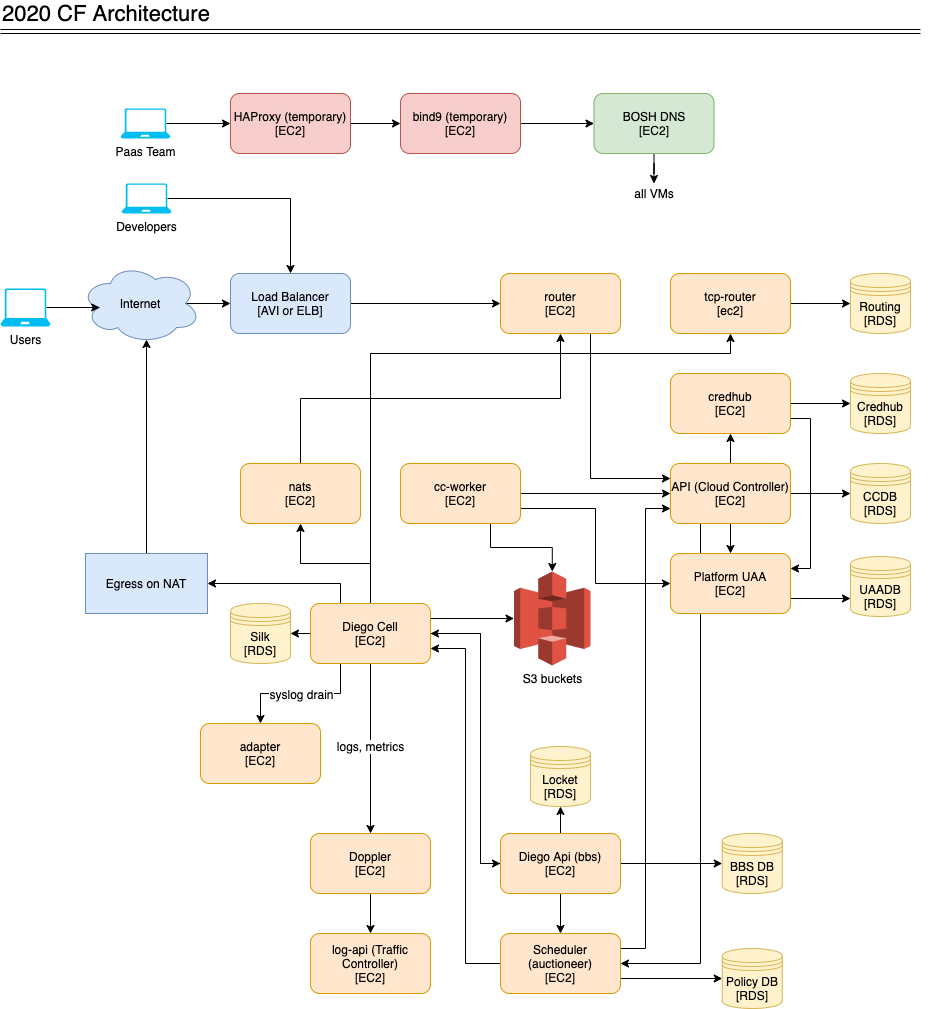

The diagram above was exported from draw.io. Its source (the exported page's mxGraphModel, read from the mxfile embedded in the PNG):
<mxGraphModel dx="2367" dy="2103" grid="1" gridSize="10" guides="1" tooltips="1" connect="1" arrows="1" fold="1" page="1" pageScale="1" pageWidth="850" pageHeight="1100" math="0" shadow="0">
  <root>
    <mxCell id="0" />
    <mxCell id="1" parent="0" />
    <mxCell id="2" style="edgeStyle=orthogonalEdgeStyle;rounded=0;orthogonalLoop=1;jettySize=auto;html=1;exitX=1;exitY=0.5;exitDx=0;exitDy=0;entryX=0;entryY=0.5;entryDx=0;entryDy=0;" edge="1" source="3" target="5" parent="1">
      <mxGeometry relative="1" as="geometry" />
    </mxCell>
    <mxCell id="3" value="Load Balancer&lt;br&gt;[AVI or ELB]" style="rounded=1;whiteSpace=wrap;html=1;fillColor=#dae8fc;strokeColor=#6c8ebf;" vertex="1" parent="1">
      <mxGeometry x="-610" y="-810" width="120" height="60" as="geometry" />
    </mxCell>
    <mxCell id="4" style="edgeStyle=orthogonalEdgeStyle;rounded=0;orthogonalLoop=1;jettySize=auto;html=1;exitX=0.75;exitY=1;exitDx=0;exitDy=0;entryX=0;entryY=0.25;entryDx=0;entryDy=0;" edge="1" source="5" target="10" parent="1">
      <mxGeometry relative="1" as="geometry" />
    </mxCell>
    <mxCell id="5" value="router&lt;br&gt;[EC2]" style="rounded=1;whiteSpace=wrap;html=1;fillColor=#ffe6cc;strokeColor=#d79b00;" vertex="1" parent="1">
      <mxGeometry x="-340" y="-810" width="120" height="60" as="geometry" />
    </mxCell>
    <mxCell id="6" style="edgeStyle=orthogonalEdgeStyle;rounded=0;orthogonalLoop=1;jettySize=auto;html=1;exitX=0.5;exitY=0;exitDx=0;exitDy=0;" edge="1" source="10" target="56" parent="1">
      <mxGeometry relative="1" as="geometry" />
    </mxCell>
    <mxCell id="7" style="edgeStyle=orthogonalEdgeStyle;rounded=0;orthogonalLoop=1;jettySize=auto;html=1;exitX=0.5;exitY=1;exitDx=0;exitDy=0;entryX=0.5;entryY=0;entryDx=0;entryDy=0;" edge="1" source="10" target="13" parent="1">
      <mxGeometry relative="1" as="geometry" />
    </mxCell>
    <mxCell id="8" style="edgeStyle=orthogonalEdgeStyle;rounded=0;orthogonalLoop=1;jettySize=auto;html=1;exitX=0.25;exitY=1;exitDx=0;exitDy=0;entryX=1;entryY=0.5;entryDx=0;entryDy=0;" edge="1" source="10" target="43" parent="1">
      <mxGeometry relative="1" as="geometry" />
    </mxCell>
    <mxCell id="9" style="edgeStyle=orthogonalEdgeStyle;rounded=0;orthogonalLoop=1;jettySize=auto;html=1;exitX=1;exitY=0.5;exitDx=0;exitDy=0;" edge="1" source="10" target="11" parent="1">
      <mxGeometry relative="1" as="geometry" />
    </mxCell>
    <mxCell id="10" value="API (Cloud Controller)&lt;br&gt;[EC2]" style="rounded=1;whiteSpace=wrap;html=1;fillColor=#ffe6cc;strokeColor=#d79b00;" vertex="1" parent="1">
      <mxGeometry x="-170" y="-620" width="120" height="60" as="geometry" />
    </mxCell>
    <mxCell id="11" value="CCDB&lt;br&gt;[RDS]" style="shape=datastore;whiteSpace=wrap;html=1;fillColor=#fff2cc;strokeColor=#d6b656;" vertex="1" parent="1">
      <mxGeometry x="10" y="-620" width="60" height="60" as="geometry" />
    </mxCell>
    <mxCell id="12" style="edgeStyle=orthogonalEdgeStyle;rounded=0;orthogonalLoop=1;jettySize=auto;html=1;exitX=1;exitY=0.75;exitDx=0;exitDy=0;entryX=0;entryY=0.7;entryDx=0;entryDy=0;" edge="1" source="13" target="14" parent="1">
      <mxGeometry relative="1" as="geometry" />
    </mxCell>
    <mxCell id="13" value="Platform UAA&lt;br&gt;[EC2]" style="rounded=1;whiteSpace=wrap;html=1;fillColor=#ffe6cc;strokeColor=#d79b00;" vertex="1" parent="1">
      <mxGeometry x="-170" y="-530" width="120" height="60" as="geometry" />
    </mxCell>
    <mxCell id="14" value="UAADB&lt;br&gt;[RDS]" style="shape=datastore;whiteSpace=wrap;html=1;fillColor=#fff2cc;strokeColor=#d6b656;" vertex="1" parent="1">
      <mxGeometry x="10" y="-527" width="60" height="60" as="geometry" />
    </mxCell>
    <mxCell id="15" style="edgeStyle=orthogonalEdgeStyle;rounded=0;orthogonalLoop=1;jettySize=auto;html=1;exitX=0.5;exitY=1;exitDx=0;exitDy=0;" edge="1" source="16" target="69" parent="1">
      <mxGeometry relative="1" as="geometry">
        <mxPoint x="-186" y="-890" as="targetPoint" />
      </mxGeometry>
    </mxCell>
    <mxCell id="16" value="BOSH DNS&lt;br&gt;[EC2]" style="rounded=1;whiteSpace=wrap;html=1;fillColor=#d5e8d4;strokeColor=#82b366;" vertex="1" parent="1">
      <mxGeometry x="-246.5" y="-990" width="120" height="60" as="geometry" />
    </mxCell>
    <mxCell id="17" value="S3 buckets" style="outlineConnect=0;dashed=0;verticalLabelPosition=bottom;verticalAlign=top;align=center;html=1;shape=mxgraph.aws3.s3;fillColor=#E05243;gradientColor=none;" vertex="1" parent="1">
      <mxGeometry x="-326.5" y="-512" width="76.5" height="94" as="geometry" />
    </mxCell>
    <mxCell id="18" style="edgeStyle=orthogonalEdgeStyle;rounded=0;orthogonalLoop=1;jettySize=auto;html=1;exitX=0.5;exitY=1;exitDx=0;exitDy=0;entryX=0.5;entryY=0;entryDx=0;entryDy=0;" edge="1" source="28" target="30" parent="1">
      <mxGeometry relative="1" as="geometry" />
    </mxCell>
    <mxCell id="19" value="logs, metrics" style="text;html=1;align=center;verticalAlign=middle;resizable=0;points=[];labelBackgroundColor=#ffffff;" vertex="1" connectable="0" parent="18">
      <mxGeometry x="-0.0333" y="-1" relative="1" as="geometry">
        <mxPoint as="offset" />
      </mxGeometry>
    </mxCell>
    <mxCell id="20" style="edgeStyle=orthogonalEdgeStyle;rounded=0;orthogonalLoop=1;jettySize=auto;html=1;exitX=1;exitY=0.5;exitDx=0;exitDy=0;entryX=0;entryY=0.5;entryDx=0;entryDy=0;" edge="1" source="28" target="38" parent="1">
      <mxGeometry relative="1" as="geometry">
        <Array as="points">
          <mxPoint x="-360" y="-450" />
          <mxPoint x="-360" y="-220" />
        </Array>
      </mxGeometry>
    </mxCell>
    <mxCell id="21" style="edgeStyle=orthogonalEdgeStyle;rounded=0;orthogonalLoop=1;jettySize=auto;html=1;exitX=0.25;exitY=1;exitDx=0;exitDy=0;entryX=0.5;entryY=0;entryDx=0;entryDy=0;" edge="1" source="28" target="53" parent="1">
      <mxGeometry relative="1" as="geometry" />
    </mxCell>
    <mxCell id="22" value="syslog drain" style="text;html=1;align=center;verticalAlign=middle;resizable=0;points=[];labelBackgroundColor=#ffffff;" vertex="1" connectable="0" parent="21">
      <mxGeometry x="0.1714" relative="1" as="geometry">
        <mxPoint x="12" as="offset" />
      </mxGeometry>
    </mxCell>
    <mxCell id="23" style="edgeStyle=orthogonalEdgeStyle;rounded=0;orthogonalLoop=1;jettySize=auto;html=1;exitX=0.5;exitY=0;exitDx=0;exitDy=0;entryX=0.5;entryY=1;entryDx=0;entryDy=0;" edge="1" source="28" target="58" parent="1">
      <mxGeometry relative="1" as="geometry" />
    </mxCell>
    <mxCell id="24" style="edgeStyle=orthogonalEdgeStyle;rounded=0;orthogonalLoop=1;jettySize=auto;html=1;exitX=0.5;exitY=0;exitDx=0;exitDy=0;entryX=0.5;entryY=1;entryDx=0;entryDy=0;" edge="1" source="28" target="64" parent="1">
      <mxGeometry relative="1" as="geometry">
        <Array as="points">
          <mxPoint x="-470" y="-730" />
          <mxPoint x="-110" y="-730" />
        </Array>
      </mxGeometry>
    </mxCell>
    <mxCell id="25" style="edgeStyle=orthogonalEdgeStyle;rounded=0;orthogonalLoop=1;jettySize=auto;html=1;exitX=0.25;exitY=0;exitDx=0;exitDy=0;entryX=1;entryY=0.5;entryDx=0;entryDy=0;" edge="1" source="28" target="33" parent="1">
      <mxGeometry relative="1" as="geometry" />
    </mxCell>
    <mxCell id="26" style="edgeStyle=orthogonalEdgeStyle;rounded=0;orthogonalLoop=1;jettySize=auto;html=1;exitX=0;exitY=0.5;exitDx=0;exitDy=0;entryX=1;entryY=0.5;entryDx=0;entryDy=0;" edge="1" source="28" target="47" parent="1">
      <mxGeometry relative="1" as="geometry" />
    </mxCell>
    <mxCell id="27" style="edgeStyle=orthogonalEdgeStyle;rounded=0;orthogonalLoop=1;jettySize=auto;html=1;exitX=1;exitY=0.25;exitDx=0;exitDy=0;entryX=0;entryY=0.5;entryDx=0;entryDy=0;entryPerimeter=0;" edge="1" source="28" target="17" parent="1">
      <mxGeometry relative="1" as="geometry" />
    </mxCell>
    <mxCell id="28" value="Diego Cell&lt;br&gt;[EC2]" style="rounded=1;whiteSpace=wrap;html=1;fillColor=#ffe6cc;strokeColor=#d79b00;" vertex="1" parent="1">
      <mxGeometry x="-530" y="-480" width="120" height="60" as="geometry" />
    </mxCell>
    <mxCell id="29" style="edgeStyle=orthogonalEdgeStyle;rounded=0;orthogonalLoop=1;jettySize=auto;html=1;exitX=0.5;exitY=1;exitDx=0;exitDy=0;" edge="1" source="30" target="31" parent="1">
      <mxGeometry relative="1" as="geometry" />
    </mxCell>
    <mxCell id="30" value="Doppler&lt;br&gt;[EC2]" style="rounded=1;whiteSpace=wrap;html=1;fillColor=#ffe6cc;strokeColor=#d79b00;" vertex="1" parent="1">
      <mxGeometry x="-530" y="-250" width="120" height="60" as="geometry" />
    </mxCell>
    <mxCell id="31" value="log-api (Traffic Controller)&lt;br&gt;[EC2]" style="rounded=1;whiteSpace=wrap;html=1;fillColor=#ffe6cc;strokeColor=#d79b00;" vertex="1" parent="1">
      <mxGeometry x="-530" y="-150" width="120" height="60" as="geometry" />
    </mxCell>
    <mxCell id="32" style="edgeStyle=orthogonalEdgeStyle;rounded=0;orthogonalLoop=1;jettySize=auto;html=1;exitX=0.5;exitY=0;exitDx=0;exitDy=0;entryX=0.55;entryY=0.95;entryDx=0;entryDy=0;entryPerimeter=0;" edge="1" source="33" target="66" parent="1">
      <mxGeometry relative="1" as="geometry" />
    </mxCell>
    <mxCell id="33" value="Egress on NAT" style="rounded=0;whiteSpace=wrap;html=1;fillColor=#dae8fc;strokeColor=#6c8ebf;" vertex="1" parent="1">
      <mxGeometry x="-755" y="-530" width="122" height="60" as="geometry" />
    </mxCell>
    <mxCell id="34" style="edgeStyle=orthogonalEdgeStyle;rounded=0;orthogonalLoop=1;jettySize=auto;html=1;exitX=1;exitY=0.5;exitDx=0;exitDy=0;" edge="1" source="38" target="39" parent="1">
      <mxGeometry relative="1" as="geometry" />
    </mxCell>
    <mxCell id="35" style="edgeStyle=orthogonalEdgeStyle;rounded=0;orthogonalLoop=1;jettySize=auto;html=1;exitX=0.5;exitY=1;exitDx=0;exitDy=0;entryX=0.5;entryY=0;entryDx=0;entryDy=0;" edge="1" source="38" target="43" parent="1">
      <mxGeometry relative="1" as="geometry" />
    </mxCell>
    <mxCell id="36" style="edgeStyle=orthogonalEdgeStyle;rounded=0;orthogonalLoop=1;jettySize=auto;html=1;exitX=0;exitY=0.5;exitDx=0;exitDy=0;entryX=1;entryY=0.5;entryDx=0;entryDy=0;" edge="1" source="38" target="28" parent="1">
      <mxGeometry relative="1" as="geometry">
        <Array as="points">
          <mxPoint x="-360" y="-220" />
          <mxPoint x="-360" y="-450" />
        </Array>
      </mxGeometry>
    </mxCell>
    <mxCell id="37" style="edgeStyle=orthogonalEdgeStyle;rounded=0;orthogonalLoop=1;jettySize=auto;html=1;exitX=0.5;exitY=0;exitDx=0;exitDy=0;entryX=0.5;entryY=1;entryDx=0;entryDy=0;" edge="1" source="38" target="46" parent="1">
      <mxGeometry relative="1" as="geometry" />
    </mxCell>
    <mxCell id="38" value="Diego Api (bbs)&lt;br&gt;[EC2]" style="rounded=1;whiteSpace=wrap;html=1;fillColor=#ffe6cc;strokeColor=#d79b00;" vertex="1" parent="1">
      <mxGeometry x="-340" y="-250" width="120" height="60" as="geometry" />
    </mxCell>
    <mxCell id="39" value="BBS DB&lt;br&gt;[RDS]" style="shape=datastore;whiteSpace=wrap;html=1;fillColor=#fff2cc;strokeColor=#d6b656;" vertex="1" parent="1">
      <mxGeometry x="-118.25" y="-250" width="60" height="60" as="geometry" />
    </mxCell>
    <mxCell id="40" style="edgeStyle=orthogonalEdgeStyle;rounded=0;orthogonalLoop=1;jettySize=auto;html=1;exitX=1;exitY=0.25;exitDx=0;exitDy=0;entryX=0;entryY=0.75;entryDx=0;entryDy=0;" edge="1" source="43" target="10" parent="1">
      <mxGeometry relative="1" as="geometry" />
    </mxCell>
    <mxCell id="41" style="edgeStyle=orthogonalEdgeStyle;rounded=0;orthogonalLoop=1;jettySize=auto;html=1;exitX=1;exitY=0.75;exitDx=0;exitDy=0;" edge="1" source="43" target="44" parent="1">
      <mxGeometry relative="1" as="geometry" />
    </mxCell>
    <mxCell id="42" style="edgeStyle=orthogonalEdgeStyle;rounded=0;orthogonalLoop=1;jettySize=auto;html=1;exitX=0;exitY=0.5;exitDx=0;exitDy=0;entryX=1;entryY=0.75;entryDx=0;entryDy=0;" edge="1" source="43" target="28" parent="1">
      <mxGeometry relative="1" as="geometry">
        <mxPoint x="-390" y="-400" as="targetPoint" />
      </mxGeometry>
    </mxCell>
    <mxCell id="43" value="Scheduler (auctioneer)&lt;br&gt;[EC2]" style="rounded=1;whiteSpace=wrap;html=1;fillColor=#ffe6cc;strokeColor=#d79b00;" vertex="1" parent="1">
      <mxGeometry x="-340" y="-150" width="120" height="60" as="geometry" />
    </mxCell>
    <mxCell id="44" value="Policy DB&lt;br&gt;[RDS]" style="shape=datastore;whiteSpace=wrap;html=1;fillColor=#fff2cc;strokeColor=#d6b656;" vertex="1" parent="1">
      <mxGeometry x="-118.25" y="-135" width="60" height="60" as="geometry" />
    </mxCell>
    <mxCell id="45" value="Credhub&lt;br&gt;[RDS]" style="shape=datastore;whiteSpace=wrap;html=1;fillColor=#fff2cc;strokeColor=#d6b656;" vertex="1" parent="1">
      <mxGeometry x="10" y="-710" width="60" height="60" as="geometry" />
    </mxCell>
    <mxCell id="46" value="Locket&lt;br&gt;[RDS]" style="shape=datastore;whiteSpace=wrap;html=1;fillColor=#fff2cc;strokeColor=#d6b656;" vertex="1" parent="1">
      <mxGeometry x="-310" y="-337" width="60" height="60" as="geometry" />
    </mxCell>
    <mxCell id="47" value="Silk&lt;br&gt;[RDS]" style="shape=datastore;whiteSpace=wrap;html=1;fillColor=#fff2cc;strokeColor=#d6b656;" vertex="1" parent="1">
      <mxGeometry x="-610" y="-480" width="60" height="60" as="geometry" />
    </mxCell>
    <mxCell id="48" value="Routing&lt;br&gt;[RDS]" style="shape=datastore;whiteSpace=wrap;html=1;fillColor=#fff2cc;strokeColor=#d6b656;" vertex="1" parent="1">
      <mxGeometry x="10" y="-810" width="60" height="60" as="geometry" />
    </mxCell>
    <mxCell id="49" style="edgeStyle=orthogonalEdgeStyle;rounded=0;orthogonalLoop=1;jettySize=auto;html=1;exitX=1;exitY=0.5;exitDx=0;exitDy=0;entryX=0;entryY=0.5;entryDx=0;entryDy=0;" edge="1" source="52" target="10" parent="1">
      <mxGeometry relative="1" as="geometry" />
    </mxCell>
    <mxCell id="50" style="edgeStyle=orthogonalEdgeStyle;rounded=0;orthogonalLoop=1;jettySize=auto;html=1;exitX=1;exitY=0.75;exitDx=0;exitDy=0;entryX=0;entryY=0.5;entryDx=0;entryDy=0;" edge="1" source="52" target="13" parent="1">
      <mxGeometry relative="1" as="geometry" />
    </mxCell>
    <mxCell id="51" style="edgeStyle=orthogonalEdgeStyle;rounded=0;orthogonalLoop=1;jettySize=auto;html=1;exitX=0.75;exitY=1;exitDx=0;exitDy=0;entryX=0.5;entryY=0;entryDx=0;entryDy=0;entryPerimeter=0;" edge="1" source="52" target="17" parent="1">
      <mxGeometry relative="1" as="geometry" />
    </mxCell>
    <mxCell id="52" value="cc-worker&lt;br&gt;[EC2]" style="rounded=1;whiteSpace=wrap;html=1;fillColor=#ffe6cc;strokeColor=#d79b00;" vertex="1" parent="1">
      <mxGeometry x="-440" y="-620" width="120" height="60" as="geometry" />
    </mxCell>
    <mxCell id="53" value="adapter&lt;br&gt;[EC2]" style="rounded=1;whiteSpace=wrap;html=1;fillColor=#ffe6cc;strokeColor=#d79b00;" vertex="1" parent="1">
      <mxGeometry x="-640" y="-360" width="120" height="60" as="geometry" />
    </mxCell>
    <mxCell id="54" style="edgeStyle=orthogonalEdgeStyle;rounded=0;orthogonalLoop=1;jettySize=auto;html=1;exitX=1;exitY=0.75;exitDx=0;exitDy=0;entryX=1;entryY=0.25;entryDx=0;entryDy=0;" edge="1" source="56" target="13" parent="1">
      <mxGeometry relative="1" as="geometry" />
    </mxCell>
    <mxCell id="55" style="edgeStyle=orthogonalEdgeStyle;rounded=0;orthogonalLoop=1;jettySize=auto;html=1;exitX=1;exitY=0.5;exitDx=0;exitDy=0;entryX=0;entryY=0.5;entryDx=0;entryDy=0;" edge="1" source="56" target="45" parent="1">
      <mxGeometry relative="1" as="geometry" />
    </mxCell>
    <mxCell id="56" value="credhub&lt;br&gt;[EC2]" style="rounded=1;whiteSpace=wrap;html=1;fillColor=#ffe6cc;strokeColor=#d79b00;" vertex="1" parent="1">
      <mxGeometry x="-170" y="-710" width="120" height="60" as="geometry" />
    </mxCell>
    <mxCell id="57" style="edgeStyle=orthogonalEdgeStyle;rounded=0;orthogonalLoop=1;jettySize=auto;html=1;exitX=0.5;exitY=0;exitDx=0;exitDy=0;entryX=0.5;entryY=1;entryDx=0;entryDy=0;" edge="1" source="58" target="5" parent="1">
      <mxGeometry relative="1" as="geometry" />
    </mxCell>
    <mxCell id="58" value="nats&lt;br&gt;[EC2]" style="rounded=1;whiteSpace=wrap;html=1;fillColor=#ffe6cc;strokeColor=#d79b00;" vertex="1" parent="1">
      <mxGeometry x="-600" y="-620" width="120" height="60" as="geometry" />
    </mxCell>
    <mxCell id="59" style="edgeStyle=orthogonalEdgeStyle;rounded=0;orthogonalLoop=1;jettySize=auto;html=1;exitX=1;exitY=0.5;exitDx=0;exitDy=0;entryX=0;entryY=0.5;entryDx=0;entryDy=0;" edge="1" source="60" target="16" parent="1">
      <mxGeometry relative="1" as="geometry" />
    </mxCell>
    <mxCell id="60" value="bind9 (temporary)&lt;br&gt;[EC2]" style="rounded=1;whiteSpace=wrap;html=1;fillColor=#f8cecc;strokeColor=#b85450;" vertex="1" parent="1">
      <mxGeometry x="-440" y="-990" width="120" height="60" as="geometry" />
    </mxCell>
    <mxCell id="61" style="edgeStyle=orthogonalEdgeStyle;rounded=0;orthogonalLoop=1;jettySize=auto;html=1;exitX=1;exitY=0.5;exitDx=0;exitDy=0;" edge="1" source="62" target="60" parent="1">
      <mxGeometry relative="1" as="geometry" />
    </mxCell>
    <mxCell id="62" value="HAProxy (temporary)&lt;br&gt;[EC2]" style="rounded=1;whiteSpace=wrap;html=1;fillColor=#f8cecc;strokeColor=#b85450;" vertex="1" parent="1">
      <mxGeometry x="-610" y="-990" width="120" height="60" as="geometry" />
    </mxCell>
    <mxCell id="63" style="edgeStyle=orthogonalEdgeStyle;rounded=0;orthogonalLoop=1;jettySize=auto;html=1;exitX=1;exitY=0.5;exitDx=0;exitDy=0;entryX=0;entryY=0.5;entryDx=0;entryDy=0;" edge="1" source="64" target="48" parent="1">
      <mxGeometry relative="1" as="geometry" />
    </mxCell>
    <mxCell id="64" value="tcp-router&lt;br&gt;[ec2]" style="rounded=1;whiteSpace=wrap;html=1;fillColor=#ffe6cc;strokeColor=#d79b00;" vertex="1" parent="1">
      <mxGeometry x="-170" y="-810" width="120" height="60" as="geometry" />
    </mxCell>
    <mxCell id="65" style="edgeStyle=orthogonalEdgeStyle;rounded=0;orthogonalLoop=1;jettySize=auto;html=1;exitX=0.875;exitY=0.5;exitDx=0;exitDy=0;exitPerimeter=0;" edge="1" source="66" target="3" parent="1">
      <mxGeometry relative="1" as="geometry" />
    </mxCell>
    <mxCell id="66" value="Internet" style="ellipse;shape=cloud;whiteSpace=wrap;html=1;fillColor=#dae8fc;strokeColor=#6c8ebf;" vertex="1" parent="1">
      <mxGeometry x="-760" y="-820" width="120" height="80" as="geometry" />
    </mxCell>
    <mxCell id="67" style="edgeStyle=orthogonalEdgeStyle;rounded=0;orthogonalLoop=1;jettySize=auto;html=1;exitX=0.92;exitY=0.5;exitDx=0;exitDy=0;exitPerimeter=0;entryX=0;entryY=0.5;entryDx=0;entryDy=0;" edge="1" source="68" target="62" parent="1">
      <mxGeometry relative="1" as="geometry" />
    </mxCell>
    <mxCell id="68" value="Paas Team" style="verticalLabelPosition=bottom;html=1;verticalAlign=top;align=center;strokeColor=none;fillColor=#00BEF2;shape=mxgraph.azure.laptop;pointerEvents=1;" vertex="1" parent="1">
      <mxGeometry x="-720" y="-975" width="50" height="30" as="geometry" />
    </mxCell>
    <mxCell id="69" value="all VMs" style="text;html=1;strokeColor=none;fillColor=none;align=center;verticalAlign=middle;whiteSpace=wrap;rounded=0;" vertex="1" parent="1">
      <mxGeometry x="-224.5" y="-900" width="76" height="20" as="geometry" />
    </mxCell>
    <mxCell id="70" style="edgeStyle=orthogonalEdgeStyle;rounded=0;orthogonalLoop=1;jettySize=auto;html=1;exitX=0.92;exitY=0.5;exitDx=0;exitDy=0;exitPerimeter=0;entryX=0.5;entryY=0;entryDx=0;entryDy=0;" edge="1" source="71" target="3" parent="1">
      <mxGeometry relative="1" as="geometry" />
    </mxCell>
    <mxCell id="71" value="Developers" style="verticalLabelPosition=bottom;html=1;verticalAlign=top;align=center;strokeColor=none;fillColor=#00BEF2;shape=mxgraph.azure.laptop;pointerEvents=1;" vertex="1" parent="1">
      <mxGeometry x="-719" y="-900" width="50" height="30" as="geometry" />
    </mxCell>
    <mxCell id="72" style="edgeStyle=orthogonalEdgeStyle;rounded=0;orthogonalLoop=1;jettySize=auto;html=1;exitX=0.92;exitY=0.5;exitDx=0;exitDy=0;exitPerimeter=0;entryX=0.16;entryY=0.55;entryDx=0;entryDy=0;entryPerimeter=0;" edge="1" source="73" target="66" parent="1">
      <mxGeometry relative="1" as="geometry" />
    </mxCell>
    <mxCell id="73" value="Users" style="verticalLabelPosition=bottom;html=1;verticalAlign=top;align=center;strokeColor=none;fillColor=#00BEF2;shape=mxgraph.azure.laptop;pointerEvents=1;" vertex="1" parent="1">
      <mxGeometry x="-840" y="-795" width="50" height="38" as="geometry" />
    </mxCell>
    <mxCell id="74" value="2020 CF Architecture" style="text;html=1;strokeColor=none;fillColor=none;align=left;verticalAlign=middle;whiteSpace=wrap;rounded=0;fontSize=22;" vertex="1" parent="1">
      <mxGeometry x="-840" y="-1080" width="935" height="20" as="geometry" />
    </mxCell>
    <mxCell id="75" value="" style="shape=link;html=1;fontSize=22;" edge="1" parent="1">
      <mxGeometry width="50" height="50" relative="1" as="geometry">
        <mxPoint x="-840" y="-1052" as="sourcePoint" />
        <mxPoint x="80" y="-1052" as="targetPoint" />
      </mxGeometry>
    </mxCell>
  </root>
</mxGraphModel>